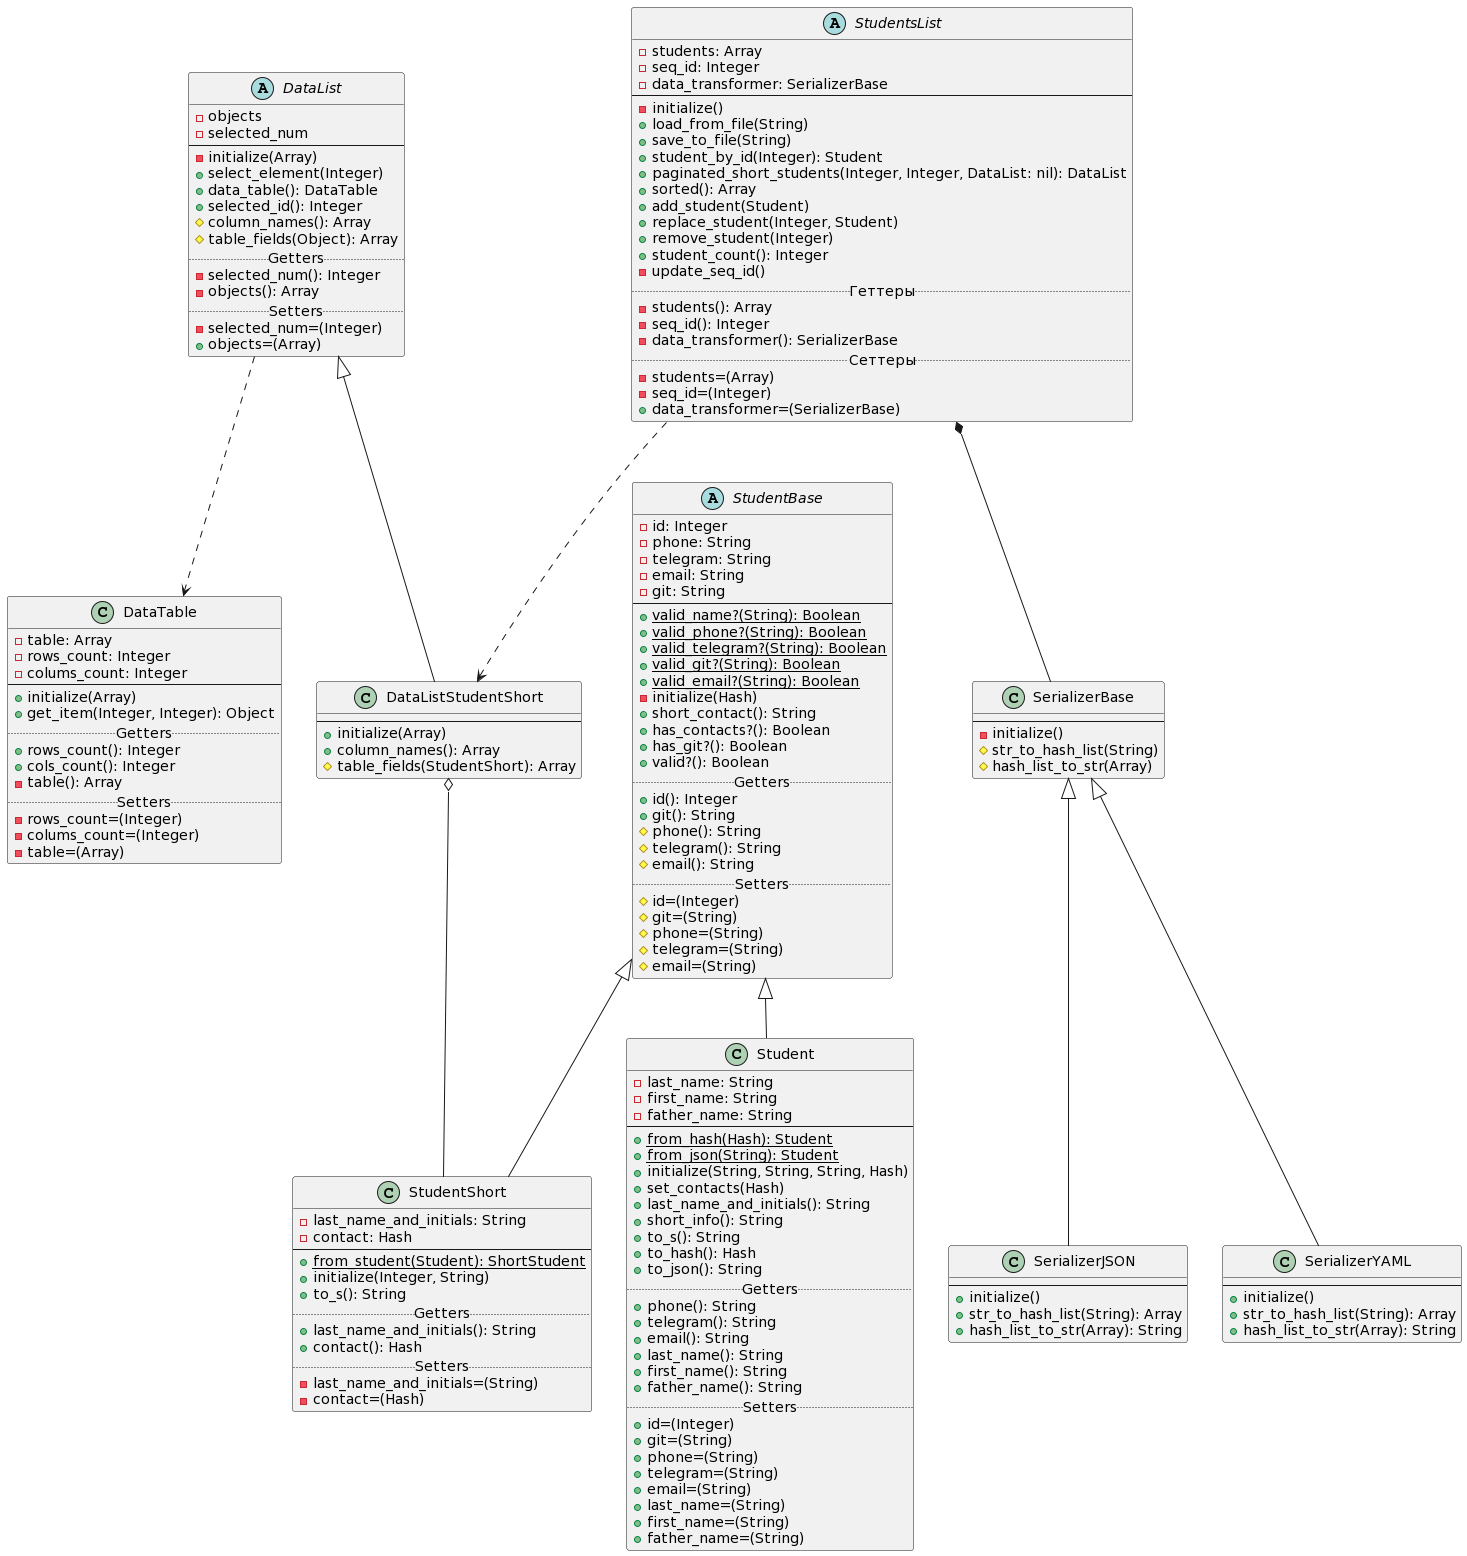

The diagram above was rendered by PlantUML. Its source (embedded in the PNG):
@startuml
'https://plantuml.com/class-diagram

DataList ..> DataTable
DataListStudentShort o-- StudentShort
StudentsList *-- SerializerBase
StudentsList ..> DataListStudentShort

abstract class StudentBase {
    -id: Integer
    -phone: String
    -telegram: String
    -email: String
    -git: String
    --
    +{static}valid_name?(String): Boolean
    +{static}valid_phone?(String): Boolean
    +{static}valid_telegram?(String): Boolean
    +{static}valid_git?(String): Boolean
    +{static}valid_email?(String): Boolean
    -initialize(Hash)
    +short_contact(): String
    +has_contacts?(): Boolean
    +has_git?(): Boolean
    +valid?(): Boolean
    .. Getters ..
    +id(): Integer
    +git(): String
    #phone(): String
    #telegram(): String
    #email(): String
    .. Setters ..
    #id=(Integer)
    #git=(String)
    #phone=(String)
    #telegram=(String)
    #email=(String)
}

class Student extends StudentBase {
    -last_name: String
    -first_name: String
    -father_name: String
    --
    +{static}from_hash(Hash): Student
    +{static}from_json(String): Student
    +initialize(String, String, String, Hash)
    +set_contacts(Hash)
    +last_name_and_initials(): String
    +short_info(): String
    +to_s(): String
    +to_hash(): Hash
    +to_json(): String
    .. Getters ..
    +phone(): String
    +telegram(): String
    +email(): String
    +last_name(): String
    +first_name(): String
    +father_name(): String
    .. Setters ..
    +id=(Integer)
    +git=(String)
    +phone=(String)
    +telegram=(String)
    +email=(String)
    +last_name=(String)
    +first_name=(String)
    +father_name=(String)
}

class StudentShort extends StudentBase {
    -last_name_and_initials: String
    -contact: Hash
    --
    +{static}from_student(Student): ShortStudent
    +initialize(Integer, String)
    +to_s(): String
    .. Getters ..
    +last_name_and_initials(): String
    +contact(): Hash
    .. Setters ..
    -last_name_and_initials=(String)
    -contact=(Hash)
}

class DataTable {
    -table: Array
    -rows_count: Integer
    -colums_count: Integer
    --
    +initialize(Array)
    +get_item(Integer, Integer): Object
    .. Getters ..
    +rows_count(): Integer
    +cols_count(): Integer
    -table(): Array
    .. Setters ..
    -rows_count=(Integer)
    -colums_count=(Integer)
    -table=(Array)
}

abstract class DataList {
    -objects
    -selected_num
    --
    -initialize(Array)
    +select_element(Integer)
    +data_table(): DataTable
    +selected_id(): Integer
    #column_names(): Array
    #table_fields(Object): Array
    .. Getters ..
    -selected_num(): Integer
    -objects(): Array
    .. Setters ..
    -selected_num=(Integer)
    +objects=(Array)
}

class DataListStudentShort extends DataList {
    --
    +initialize(Array)
    +column_names(): Array
    #table_fields(StudentShort): Array
}

abstract class StudentsList {
    -students: Array
    -seq_id: Integer
    -data_transformer: SerializerBase
    --
    -initialize()
    +load_from_file(String)
    +save_to_file(String)
    +student_by_id(Integer): Student
    +paginated_short_students(Integer, Integer, DataList: nil): DataList
    +sorted(): Array
    +add_student(Student)
    +replace_student(Integer, Student)
    +remove_student(Integer)
    +student_count(): Integer
    -update_seq_id()
    .. Геттеры ..
    -students(): Array
    -seq_id(): Integer
    -data_transformer(): SerializerBase
    .. Сеттеры ..
    -students=(Array)
    -seq_id=(Integer)
    +data_transformer=(SerializerBase)
}

class SerializerBase {
    --
    -initialize()
    #str_to_hash_list(String)
    #hash_list_to_str(Array)
}

class SerializerJSON extends SerializerBase {
    --
    +initialize()
    +str_to_hash_list(String): Array
    +hash_list_to_str(Array): String
}

class SerializerYAML extends SerializerBase {
    --
    +initialize()
    +str_to_hash_list(String): Array
    +hash_list_to_str(Array): String
}
@enduml